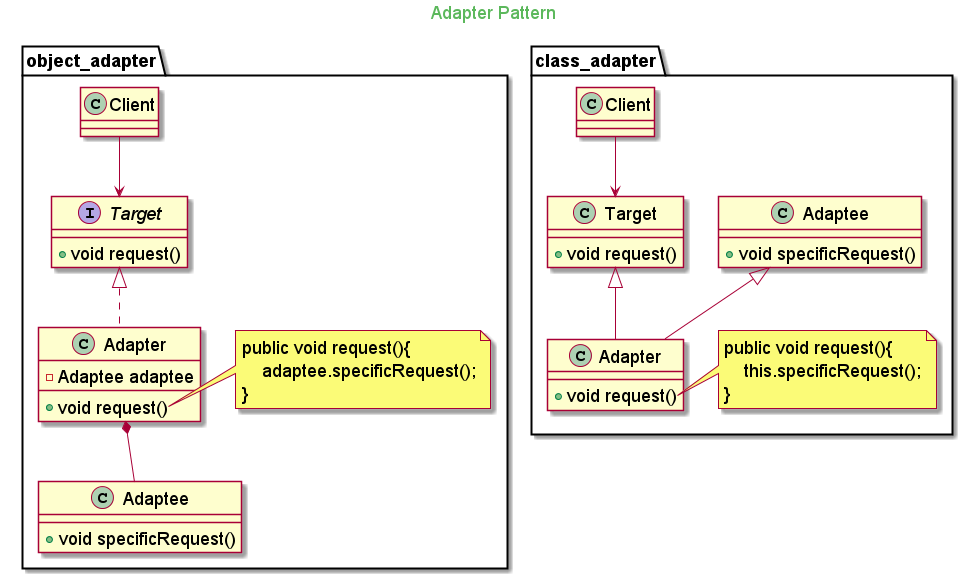

The diagram above was rendered by PlantUML. Its source (embedded in the PNG):
@startuml
skinparam backgroundcolor transparent
skinparam classFontSize 18
skinparam noteFontSize 18
skinparam arrowFontSize 18
skinparam classAttributeFontSize 18
skinparam packageFontSize 18

skinparam titleFontColor #5cb85c

Title Adapter Pattern

namespace object_adapter{
    interface Target{
        + void request()
    }

    class Adapter implements Target{
        - Adaptee adaptee
        + void request()
    }

    class Adaptee{
        + void specificRequest()
    }

    Adapter *-- Adaptee

    note right of Adapter::request
        public void request(){
            adaptee.specificRequest();
        }
    end note

    class Client

    Client --> Target
}

namespace class_adapter{
    class Target{
        + void request()
    }

    class Adaptee{
        + void specificRequest()
    }

    class Adapter{
        + void request()
    }

    Target <|-- Adapter
    Adaptee <|-- Adapter

    class Client

    Client --> Target

    note right of Adapter::request
        public void request(){
            this.specificRequest();
        }
    end note
}
@enduml